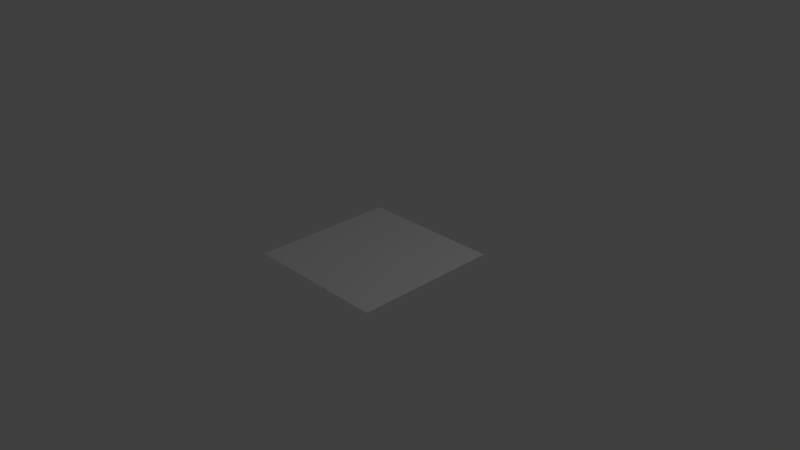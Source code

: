 # Source: plane.blend  (saved by Blender 2.76.0; exported with 4.5.12 LTS)
import bpy
from mathutils import Matrix  # noqa: F401  (used for matrix-valued properties, if any)

bpy.ops.wm.read_factory_settings(use_empty=True)
scene = bpy.context.scene
scene.name = 'Scene'

# ---- collections
col_collection_1 = bpy.data.collections.new('Collection 1'); scene.collection.children.link(col_collection_1)

# ---- world
world_world = bpy.data.worlds.new('World'); scene.world = world_world
world_world.color = (0.05088, 0.05088, 0.05088)
world_world.use_sun_shadow = False
world_world.sun_shadow_jitter_overblur = 0.0
world_world.cycles.sampling_method = 'MANUAL'
world_world.cycles.sample_map_resolution = 256

# ---- cameras
cam_camera = bpy.data.cameras.new('Camera')
cam_camera.clip_end = 100.0
cam_camera.lens = 35.0
cam_camera.sensor_width = 32.0
cam_camera.sensor_height = 18.0
cam_camera.ortho_scale = 7.314
cam_camera.dof.focus_distance = 0.0
cam_camera.dof.aperture_fstop = 128.0

# ---- lights
light_lamp = bpy.data.lights.new('Lamp', 'POINT')
light_lamp.transmission_factor = 0.0
light_lamp.cutoff_distance = 30.0
light_lamp.energy = 100.0
light_lamp.shadow_buffer_clip_start = 1.001
light_lamp.shadow_soft_size = 0.1
light_lamp.shadow_maximum_resolution = 0.006
light_lamp.use_absolute_resolution = True
light_lamp.cycles.use_multiple_importance_sampling = False

# ---- meshes
me_plane = bpy.data.meshes.new('Plane')
me_plane.from_pydata([(-1.0, -1.0, 0.0), (1.0, -1.0, 0.0), (-1.0, 1.0, 0.0), (1.0, 1.0, 0.0)], [], [(0, 1, 3, 2)])
me_plane.use_remesh_preserve_volume = False
me_plane.use_remesh_preserve_attributes = False
me_plane.use_mirror_vertex_groups = False
me_plane.update()

# ---- objects
ob_plane = bpy.data.objects.new('Plane', me_plane)
ob_lamp = bpy.data.objects.new('Lamp', light_lamp)
ob_camera = bpy.data.objects.new('Camera', cam_camera)

# ---- transforms, parenting, visibility, modifiers, constraints
ob_plane.location = (0.0, 0.0, 0.0)
ob_plane.lineart.crease_threshold = 0.0
ob_lamp.location = (4.076, 1.005, 5.904)
ob_lamp.rotation_euler = (0.6503, 0.05522, 1.866)
ob_lamp.lock_rotations_4d = False
ob_lamp.empty_display_type = 'ARROWS'
ob_lamp.color = (0.0, 0.0, 0.0, 0.0)
ob_lamp.lineart.crease_threshold = 0.0
ob_camera.location = (7.481, -6.508, 5.344)
ob_camera.rotation_euler = (1.109, 0.01082, 0.8149)
ob_camera.lock_rotations_4d = False
ob_camera.empty_display_type = 'ARROWS'
ob_camera.color = (0.0, 0.0, 0.0, 0.0)
ob_camera.display_type = 'WIRE'
ob_camera.lineart.crease_threshold = 0.0

# ---- collection membership
col_collection_1.objects.link(ob_plane)
col_collection_1.objects.link(ob_lamp)
col_collection_1.objects.link(ob_camera)

# ---- scene / render settings (as saved in the file)
scene.camera = ob_camera
scene.frame_start = 1; scene.frame_end = 250; scene.frame_set(1)
scene.render.engine = 'BLENDER_EEVEE_NEXT'
scene.render.resolution_percentage = 50
scene.render.dither_intensity = 0.0
scene.cycles.use_denoising = False
scene.cycles.samples = 10
scene.cycles.sampling_pattern = 'TABULATED_SOBOL'
scene.cycles.light_sampling_threshold = 0.0
scene.cycles.use_adaptive_sampling = False
scene.cycles.use_light_tree = False
scene.cycles.blur_glossy = 0.0
scene.cycles.pixel_filter_type = 'GAUSSIAN'
scene.cycles.sample_clamp_indirect = 0.0
scene.view_settings.view_transform = 'Standard'
bpy.context.view_layer.update()

